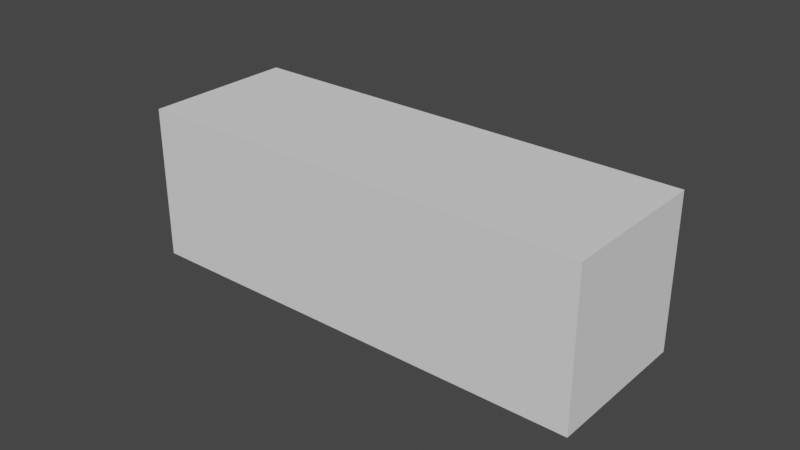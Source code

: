 # Source: rectangle.blend  (saved by Blender 2.92.15; exported with 4.5.12 LTS)
import bpy
from mathutils import Matrix  # noqa: F401  (used for matrix-valued properties, if any)

bpy.ops.wm.read_factory_settings(use_empty=True)
scene = bpy.context.scene
scene.name = 'Scene'

# ---- collections
col_collection = bpy.data.collections.new('Collection'); scene.collection.children.link(col_collection)

# ---- world
world_world = bpy.data.worlds.new('World'); scene.world = world_world
world_world.use_nodes = True; world_world.node_tree.nodes.clear()
_N = world_world.node_tree.nodes; _L = world_world.node_tree.links
n0 = _N.new('ShaderNodeOutputWorld'); n0.name = 'World Output'; n0.location = (300, 300)
n1 = _N.new('ShaderNodeBackground'); n1.name = 'Background'; n1.location = (10, 300)
n1.inputs[0].default_value = (0.05088, 0.05088, 0.05088, 1.0)
_L.new(n1.outputs[0], n0.inputs[0])
n0.is_active_output = True
world_world.color = (0.05088, 0.05088, 0.05088)
world_world.use_sun_shadow = False
world_world.sun_shadow_jitter_overblur = 0.0

# ---- meshes
me_cube = bpy.data.meshes.new('Cube')
me_cube.from_pydata([(1.0, 1.0, 1.0), (1.0, 1.0, -1.0), (1.0, -1.0, 1.0), (1.0, -1.0, -1.0), (-1.0, 1.0, 1.0), (-1.0, 1.0, -1.0), (-1.0, -1.0, 1.0), (-1.0, -1.0, -1.0)], [], [(0, 4, 6, 2), (3, 2, 6, 7), (7, 6, 4, 5), (5, 1, 3, 7), (1, 0, 2, 3), (5, 4, 0, 1)])
_uv = me_cube.uv_layers.new(name='UVMap')
_uv.uv.foreach_set('vector', [0.625, 0.5, 0.875, 0.5, 0.875, 0.75, 0.625, 0.75, 0.375, 0.75, 0.625, 0.75, 0.625, 1.0, 0.375, 1.0, 0.375, 0.0, 0.625, 0.0, 0.625, 0.25, 0.375, 0.25, 0.125, 0.5, 0.375, 0.5, 0.375, 0.75, 0.125, 0.75, 0.375, 0.5, 0.625, 0.5, 0.625, 0.75, 0.375, 0.75, 0.375, 0.25, 0.625, 0.25, 0.625, 0.5, 0.375, 0.5])
me_cube.use_remesh_preserve_volume = False
me_cube.use_remesh_preserve_attributes = False
me_cube.use_mirror_vertex_groups = False
me_cube.update()

# ---- objects
ob_rectangle = bpy.data.objects.new('rectangle', me_cube)

# ---- transforms, parenting, visibility, modifiers, constraints
ob_rectangle.location = (0.0, 0.0, 0.0)
ob_rectangle.scale = (0.075, 0.025, 0.025)
ob_rectangle.lock_rotations_4d = False
ob_rectangle.empty_display_type = 'ARROWS'
ob_rectangle.lineart.crease_threshold = 0.0

# ---- collection membership
col_collection.objects.link(ob_rectangle)

# ---- scene / render settings (as saved in the file)
scene.frame_start = 1; scene.frame_end = 250; scene.frame_set(1)
scene.render.engine = 'BLENDER_EEVEE_NEXT'
scene.cycles.use_denoising = False
scene.cycles.samples = 128
scene.cycles.sampling_pattern = 'TABULATED_SOBOL'
scene.cycles.use_adaptive_sampling = False
scene.cycles.use_light_tree = False
scene.view_settings.view_transform = 'Filmic'
bpy.context.view_layer.update()

# ---- added for rendering (the .blend has no active camera and no usable light): camera, sun
cam_auto = bpy.data.cameras.new('AutoCamera')
cam_auto.lens = 50.0
cam_auto.sensor_width = 36.0
cam_auto.clip_end = 1000.0
ob_auto_camera = bpy.data.objects.new('AutoCamera', cam_auto)
scene.collection.objects.link(ob_auto_camera)
ob_auto_camera.location = (0.185045, -0.222054, 0.148036)
ob_auto_camera.rotation_euler = (1.09748, -7.21219e-08, 0.694738)
scene.camera = ob_auto_camera
light_auto_sun = bpy.data.lights.new('AutoSun', 'SUN')
light_auto_sun.energy = 3.0
light_auto_sun.angle = 0.0523599
ob_auto_sun = bpy.data.objects.new('AutoSun', light_auto_sun)
scene.collection.objects.link(ob_auto_sun)
ob_auto_sun.rotation_euler = (0.872665, 0.174533, 0.523599)
bpy.context.view_layer.update()
